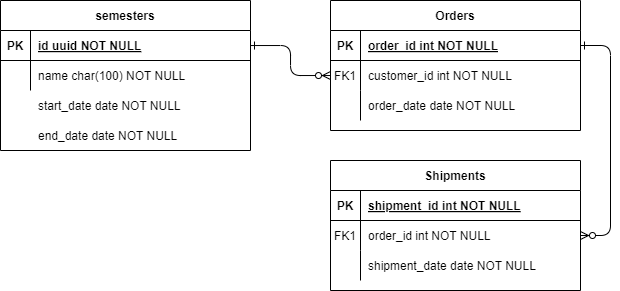

The diagram above was exported from draw.io. Its source (the exported page's mxGraphModel, read from the mxfile embedded in the PNG):
<mxGraphModel dx="1185" dy="684" grid="1" gridSize="10" guides="1" tooltips="1" connect="1" arrows="1" fold="1" page="1" pageScale="1" pageWidth="850" pageHeight="1100" math="0" shadow="0" extFonts="Permanent Marker^https://fonts.googleapis.com/css?family=Permanent+Marker">
  <root>
    <mxCell id="0" />
    <mxCell id="1" parent="0" />
    <mxCell id="C-vyLk0tnHw3VtMMgP7b-1" value="" style="edgeStyle=orthogonalEdgeStyle;endArrow=ERzeroToMany;startArrow=ERone;endFill=1;startFill=0;" parent="1" source="C-vyLk0tnHw3VtMMgP7b-24" target="C-vyLk0tnHw3VtMMgP7b-6" edge="1">
      <mxGeometry width="100" height="100" relative="1" as="geometry">
        <mxPoint x="340" y="720" as="sourcePoint" />
        <mxPoint x="440" y="620" as="targetPoint" />
      </mxGeometry>
    </mxCell>
    <mxCell id="C-vyLk0tnHw3VtMMgP7b-12" value="" style="edgeStyle=entityRelationEdgeStyle;endArrow=ERzeroToMany;startArrow=ERone;endFill=1;startFill=0;" parent="1" source="C-vyLk0tnHw3VtMMgP7b-3" target="C-vyLk0tnHw3VtMMgP7b-17" edge="1">
      <mxGeometry width="100" height="100" relative="1" as="geometry">
        <mxPoint x="400" y="180" as="sourcePoint" />
        <mxPoint x="460" y="205" as="targetPoint" />
      </mxGeometry>
    </mxCell>
    <mxCell id="C-vyLk0tnHw3VtMMgP7b-2" value="Orders" style="shape=table;startSize=30;container=1;collapsible=1;childLayout=tableLayout;fixedRows=1;rowLines=0;fontStyle=1;align=center;resizeLast=1;" parent="1" vertex="1">
      <mxGeometry x="450" y="120" width="250" height="130" as="geometry" />
    </mxCell>
    <mxCell id="C-vyLk0tnHw3VtMMgP7b-3" value="" style="shape=partialRectangle;collapsible=0;dropTarget=0;pointerEvents=0;fillColor=none;points=[[0,0.5],[1,0.5]];portConstraint=eastwest;top=0;left=0;right=0;bottom=1;" parent="C-vyLk0tnHw3VtMMgP7b-2" vertex="1">
      <mxGeometry y="30" width="250" height="30" as="geometry" />
    </mxCell>
    <mxCell id="C-vyLk0tnHw3VtMMgP7b-4" value="PK" style="shape=partialRectangle;overflow=hidden;connectable=0;fillColor=none;top=0;left=0;bottom=0;right=0;fontStyle=1;" parent="C-vyLk0tnHw3VtMMgP7b-3" vertex="1">
      <mxGeometry width="30" height="30" as="geometry" />
    </mxCell>
    <mxCell id="C-vyLk0tnHw3VtMMgP7b-5" value="order_id int NOT NULL " style="shape=partialRectangle;overflow=hidden;connectable=0;fillColor=none;top=0;left=0;bottom=0;right=0;align=left;spacingLeft=6;fontStyle=5;" parent="C-vyLk0tnHw3VtMMgP7b-3" vertex="1">
      <mxGeometry x="30" width="220" height="30" as="geometry" />
    </mxCell>
    <mxCell id="C-vyLk0tnHw3VtMMgP7b-6" value="" style="shape=partialRectangle;collapsible=0;dropTarget=0;pointerEvents=0;fillColor=none;points=[[0,0.5],[1,0.5]];portConstraint=eastwest;top=0;left=0;right=0;bottom=0;" parent="C-vyLk0tnHw3VtMMgP7b-2" vertex="1">
      <mxGeometry y="60" width="250" height="30" as="geometry" />
    </mxCell>
    <mxCell id="C-vyLk0tnHw3VtMMgP7b-7" value="FK1" style="shape=partialRectangle;overflow=hidden;connectable=0;fillColor=none;top=0;left=0;bottom=0;right=0;" parent="C-vyLk0tnHw3VtMMgP7b-6" vertex="1">
      <mxGeometry width="30" height="30" as="geometry" />
    </mxCell>
    <mxCell id="C-vyLk0tnHw3VtMMgP7b-8" value="customer_id int NOT NULL" style="shape=partialRectangle;overflow=hidden;connectable=0;fillColor=none;top=0;left=0;bottom=0;right=0;align=left;spacingLeft=6;" parent="C-vyLk0tnHw3VtMMgP7b-6" vertex="1">
      <mxGeometry x="30" width="220" height="30" as="geometry" />
    </mxCell>
    <mxCell id="C-vyLk0tnHw3VtMMgP7b-9" value="" style="shape=partialRectangle;collapsible=0;dropTarget=0;pointerEvents=0;fillColor=none;points=[[0,0.5],[1,0.5]];portConstraint=eastwest;top=0;left=0;right=0;bottom=0;" parent="C-vyLk0tnHw3VtMMgP7b-2" vertex="1">
      <mxGeometry y="90" width="250" height="30" as="geometry" />
    </mxCell>
    <mxCell id="C-vyLk0tnHw3VtMMgP7b-10" value="" style="shape=partialRectangle;overflow=hidden;connectable=0;fillColor=none;top=0;left=0;bottom=0;right=0;" parent="C-vyLk0tnHw3VtMMgP7b-9" vertex="1">
      <mxGeometry width="30" height="30" as="geometry" />
    </mxCell>
    <mxCell id="C-vyLk0tnHw3VtMMgP7b-11" value="order_date date NOT NULL" style="shape=partialRectangle;overflow=hidden;connectable=0;fillColor=none;top=0;left=0;bottom=0;right=0;align=left;spacingLeft=6;" parent="C-vyLk0tnHw3VtMMgP7b-9" vertex="1">
      <mxGeometry x="30" width="220" height="30" as="geometry" />
    </mxCell>
    <mxCell id="C-vyLk0tnHw3VtMMgP7b-13" value="Shipments" style="shape=table;startSize=30;container=1;collapsible=1;childLayout=tableLayout;fixedRows=1;rowLines=0;fontStyle=1;align=center;resizeLast=1;" parent="1" vertex="1">
      <mxGeometry x="450" y="280" width="250" height="130" as="geometry" />
    </mxCell>
    <mxCell id="C-vyLk0tnHw3VtMMgP7b-14" value="" style="shape=partialRectangle;collapsible=0;dropTarget=0;pointerEvents=0;fillColor=none;points=[[0,0.5],[1,0.5]];portConstraint=eastwest;top=0;left=0;right=0;bottom=1;" parent="C-vyLk0tnHw3VtMMgP7b-13" vertex="1">
      <mxGeometry y="30" width="250" height="30" as="geometry" />
    </mxCell>
    <mxCell id="C-vyLk0tnHw3VtMMgP7b-15" value="PK" style="shape=partialRectangle;overflow=hidden;connectable=0;fillColor=none;top=0;left=0;bottom=0;right=0;fontStyle=1;" parent="C-vyLk0tnHw3VtMMgP7b-14" vertex="1">
      <mxGeometry width="30" height="30" as="geometry" />
    </mxCell>
    <mxCell id="C-vyLk0tnHw3VtMMgP7b-16" value="shipment_id int NOT NULL " style="shape=partialRectangle;overflow=hidden;connectable=0;fillColor=none;top=0;left=0;bottom=0;right=0;align=left;spacingLeft=6;fontStyle=5;" parent="C-vyLk0tnHw3VtMMgP7b-14" vertex="1">
      <mxGeometry x="30" width="220" height="30" as="geometry" />
    </mxCell>
    <mxCell id="C-vyLk0tnHw3VtMMgP7b-17" value="" style="shape=partialRectangle;collapsible=0;dropTarget=0;pointerEvents=0;fillColor=none;points=[[0,0.5],[1,0.5]];portConstraint=eastwest;top=0;left=0;right=0;bottom=0;" parent="C-vyLk0tnHw3VtMMgP7b-13" vertex="1">
      <mxGeometry y="60" width="250" height="30" as="geometry" />
    </mxCell>
    <mxCell id="C-vyLk0tnHw3VtMMgP7b-18" value="FK1" style="shape=partialRectangle;overflow=hidden;connectable=0;fillColor=none;top=0;left=0;bottom=0;right=0;" parent="C-vyLk0tnHw3VtMMgP7b-17" vertex="1">
      <mxGeometry width="30" height="30" as="geometry" />
    </mxCell>
    <mxCell id="C-vyLk0tnHw3VtMMgP7b-19" value="order_id int NOT NULL" style="shape=partialRectangle;overflow=hidden;connectable=0;fillColor=none;top=0;left=0;bottom=0;right=0;align=left;spacingLeft=6;" parent="C-vyLk0tnHw3VtMMgP7b-17" vertex="1">
      <mxGeometry x="30" width="220" height="30" as="geometry" />
    </mxCell>
    <mxCell id="C-vyLk0tnHw3VtMMgP7b-20" value="" style="shape=partialRectangle;collapsible=0;dropTarget=0;pointerEvents=0;fillColor=none;points=[[0,0.5],[1,0.5]];portConstraint=eastwest;top=0;left=0;right=0;bottom=0;" parent="C-vyLk0tnHw3VtMMgP7b-13" vertex="1">
      <mxGeometry y="90" width="250" height="30" as="geometry" />
    </mxCell>
    <mxCell id="C-vyLk0tnHw3VtMMgP7b-21" value="" style="shape=partialRectangle;overflow=hidden;connectable=0;fillColor=none;top=0;left=0;bottom=0;right=0;" parent="C-vyLk0tnHw3VtMMgP7b-20" vertex="1">
      <mxGeometry width="30" height="30" as="geometry" />
    </mxCell>
    <mxCell id="C-vyLk0tnHw3VtMMgP7b-22" value="shipment_date date NOT NULL" style="shape=partialRectangle;overflow=hidden;connectable=0;fillColor=none;top=0;left=0;bottom=0;right=0;align=left;spacingLeft=6;" parent="C-vyLk0tnHw3VtMMgP7b-20" vertex="1">
      <mxGeometry x="30" width="220" height="30" as="geometry" />
    </mxCell>
    <mxCell id="C-vyLk0tnHw3VtMMgP7b-23" value="semesters" style="shape=table;startSize=30;container=1;collapsible=1;childLayout=tableLayout;fixedRows=1;rowLines=0;fontStyle=1;align=center;resizeLast=1;" parent="1" vertex="1">
      <mxGeometry x="120" y="120" width="250" height="150" as="geometry" />
    </mxCell>
    <mxCell id="C-vyLk0tnHw3VtMMgP7b-24" value="" style="shape=partialRectangle;collapsible=0;dropTarget=0;pointerEvents=0;fillColor=none;points=[[0,0.5],[1,0.5]];portConstraint=eastwest;top=0;left=0;right=0;bottom=1;" parent="C-vyLk0tnHw3VtMMgP7b-23" vertex="1">
      <mxGeometry y="30" width="250" height="30" as="geometry" />
    </mxCell>
    <mxCell id="C-vyLk0tnHw3VtMMgP7b-25" value="PK" style="shape=partialRectangle;overflow=hidden;connectable=0;fillColor=none;top=0;left=0;bottom=0;right=0;fontStyle=1;" parent="C-vyLk0tnHw3VtMMgP7b-24" vertex="1">
      <mxGeometry width="30" height="30" as="geometry">
        <mxRectangle width="30" height="30" as="alternateBounds" />
      </mxGeometry>
    </mxCell>
    <mxCell id="C-vyLk0tnHw3VtMMgP7b-26" value="id uuid NOT NULL " style="shape=partialRectangle;overflow=hidden;connectable=0;fillColor=none;top=0;left=0;bottom=0;right=0;align=left;spacingLeft=6;fontStyle=5;" parent="C-vyLk0tnHw3VtMMgP7b-24" vertex="1">
      <mxGeometry x="30" width="220" height="30" as="geometry">
        <mxRectangle width="220" height="30" as="alternateBounds" />
      </mxGeometry>
    </mxCell>
    <mxCell id="C-vyLk0tnHw3VtMMgP7b-27" value="" style="shape=partialRectangle;collapsible=0;dropTarget=0;pointerEvents=0;fillColor=none;points=[[0,0.5],[1,0.5]];portConstraint=eastwest;top=0;left=0;right=0;bottom=0;" parent="C-vyLk0tnHw3VtMMgP7b-23" vertex="1">
      <mxGeometry y="60" width="250" height="30" as="geometry" />
    </mxCell>
    <mxCell id="C-vyLk0tnHw3VtMMgP7b-28" value="" style="shape=partialRectangle;overflow=hidden;connectable=0;fillColor=none;top=0;left=0;bottom=0;right=0;" parent="C-vyLk0tnHw3VtMMgP7b-27" vertex="1">
      <mxGeometry width="30" height="30" as="geometry">
        <mxRectangle width="30" height="30" as="alternateBounds" />
      </mxGeometry>
    </mxCell>
    <mxCell id="C-vyLk0tnHw3VtMMgP7b-29" value="name char(100) NOT NULL" style="shape=partialRectangle;overflow=hidden;connectable=0;fillColor=none;top=0;left=0;bottom=0;right=0;align=left;spacingLeft=6;" parent="C-vyLk0tnHw3VtMMgP7b-27" vertex="1">
      <mxGeometry x="30" width="220" height="30" as="geometry">
        <mxRectangle width="220" height="30" as="alternateBounds" />
      </mxGeometry>
    </mxCell>
    <mxCell id="httnLCr5RXJxVqYFQdxA-2" value="" style="shape=partialRectangle;collapsible=0;dropTarget=0;pointerEvents=0;fillColor=none;points=[[0,0.5],[1,0.5]];portConstraint=eastwest;top=0;left=0;right=0;bottom=0;" vertex="1" parent="1">
      <mxGeometry x="120" y="210" width="250" height="30" as="geometry" />
    </mxCell>
    <mxCell id="httnLCr5RXJxVqYFQdxA-3" value="" style="shape=partialRectangle;overflow=hidden;connectable=0;fillColor=none;top=0;left=0;bottom=0;right=0;" vertex="1" parent="httnLCr5RXJxVqYFQdxA-2">
      <mxGeometry width="30" height="30" as="geometry">
        <mxRectangle width="30" height="30" as="alternateBounds" />
      </mxGeometry>
    </mxCell>
    <mxCell id="httnLCr5RXJxVqYFQdxA-4" value="start_date date NOT NULL" style="shape=partialRectangle;overflow=hidden;connectable=0;fillColor=none;top=0;left=0;bottom=0;right=0;align=left;spacingLeft=6;" vertex="1" parent="httnLCr5RXJxVqYFQdxA-2">
      <mxGeometry x="30" width="220" height="30" as="geometry">
        <mxRectangle width="220" height="30" as="alternateBounds" />
      </mxGeometry>
    </mxCell>
    <mxCell id="httnLCr5RXJxVqYFQdxA-5" value="" style="shape=partialRectangle;collapsible=0;dropTarget=0;pointerEvents=0;fillColor=none;points=[[0,0.5],[1,0.5]];portConstraint=eastwest;top=0;left=0;right=0;bottom=0;" vertex="1" parent="1">
      <mxGeometry x="120" y="240" width="250" height="30" as="geometry" />
    </mxCell>
    <mxCell id="httnLCr5RXJxVqYFQdxA-6" value="" style="shape=partialRectangle;overflow=hidden;connectable=0;fillColor=none;top=0;left=0;bottom=0;right=0;" vertex="1" parent="httnLCr5RXJxVqYFQdxA-5">
      <mxGeometry width="30" height="30" as="geometry">
        <mxRectangle width="30" height="30" as="alternateBounds" />
      </mxGeometry>
    </mxCell>
    <mxCell id="httnLCr5RXJxVqYFQdxA-7" value="end_date date NOT NULL" style="shape=partialRectangle;overflow=hidden;connectable=0;fillColor=none;top=0;left=0;bottom=0;right=0;align=left;spacingLeft=6;" vertex="1" parent="httnLCr5RXJxVqYFQdxA-5">
      <mxGeometry x="30" width="220" height="30" as="geometry">
        <mxRectangle width="220" height="30" as="alternateBounds" />
      </mxGeometry>
    </mxCell>
  </root>
</mxGraphModel>